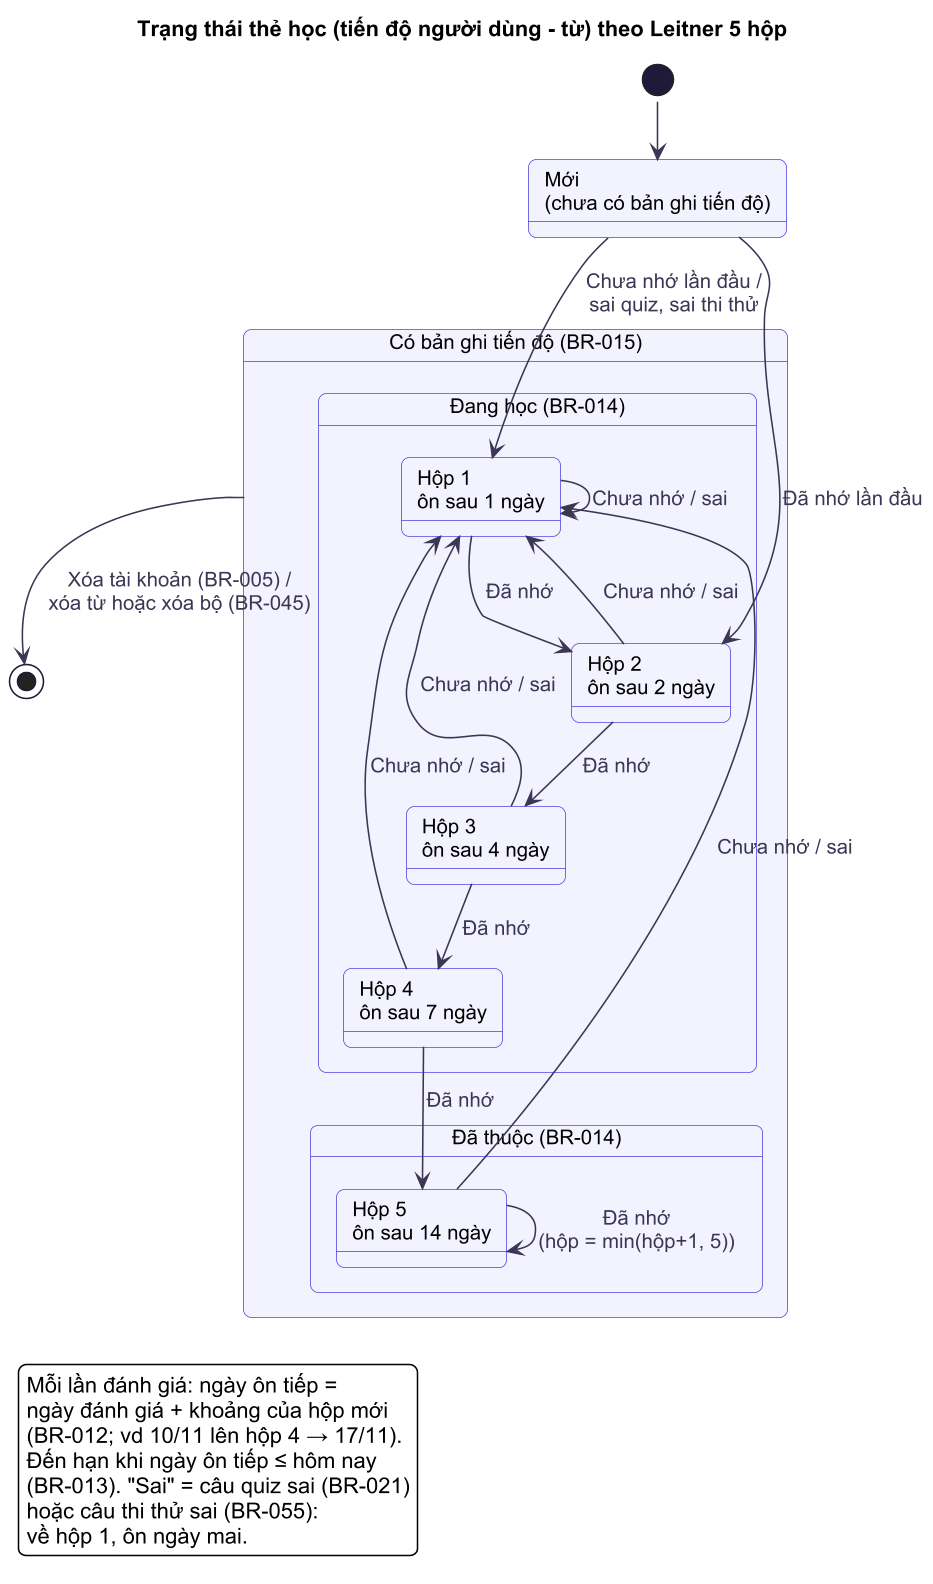

The diagram above was rendered by PlantUML. Its source (embedded in the PNG):
@startuml
!include ../_style.puml
title Trạng thái thẻ học (tiến độ người dùng - từ) theo Leitner 5 hộp

state "Mới\n(chưa có bản ghi tiến độ)" as Moi

state "Có bản ghi tiến độ (BR-015)" as CoTienDo {
  state "Đang học (BR-014)" as DangHoc {
    state "Hộp 1\nôn sau 1 ngày" as H1
    state "Hộp 2\nôn sau 2 ngày" as H2
    state "Hộp 3\nôn sau 4 ngày" as H3
    state "Hộp 4\nôn sau 7 ngày" as H4
  }
  state "Đã thuộc (BR-014)" as DaThuoc {
    state "Hộp 5\nôn sau 14 ngày" as H5
  }
}

[*] --> Moi
Moi --> H2 : Đã nhớ lần đầu
Moi --> H1 : Chưa nhớ lần đầu /\nsai quiz, sai thi thử
H1 --> H2 : Đã nhớ
H2 --> H3 : Đã nhớ
H3 --> H4 : Đã nhớ
H4 --> H5 : Đã nhớ
H5 --> H5 : Đã nhớ\n(hộp = min(hộp+1, 5))
H1 --> H1 : Chưa nhớ / sai
H2 --> H1 : Chưa nhớ / sai
H3 --> H1 : Chưa nhớ / sai
H4 --> H1 : Chưa nhớ / sai
H5 --> H1 : Chưa nhớ / sai
CoTienDo --> [*] : Xóa tài khoản (BR-005) /\nxóa từ hoặc xóa bộ (BR-045)

legend bottom left
  Mỗi lần đánh giá: ngày ôn tiếp =
  ngày đánh giá + khoảng của hộp mới
  (BR-012; vd 10/11 lên hộp 4 → 17/11).
  Đến hạn khi ngày ôn tiếp ≤ hôm nay
  (BR-013). "Sai" = câu quiz sai (BR-021)
  hoặc câu thi thử sai (BR-055):
  về hộp 1, ôn ngày mai.
endlegend
@enduml